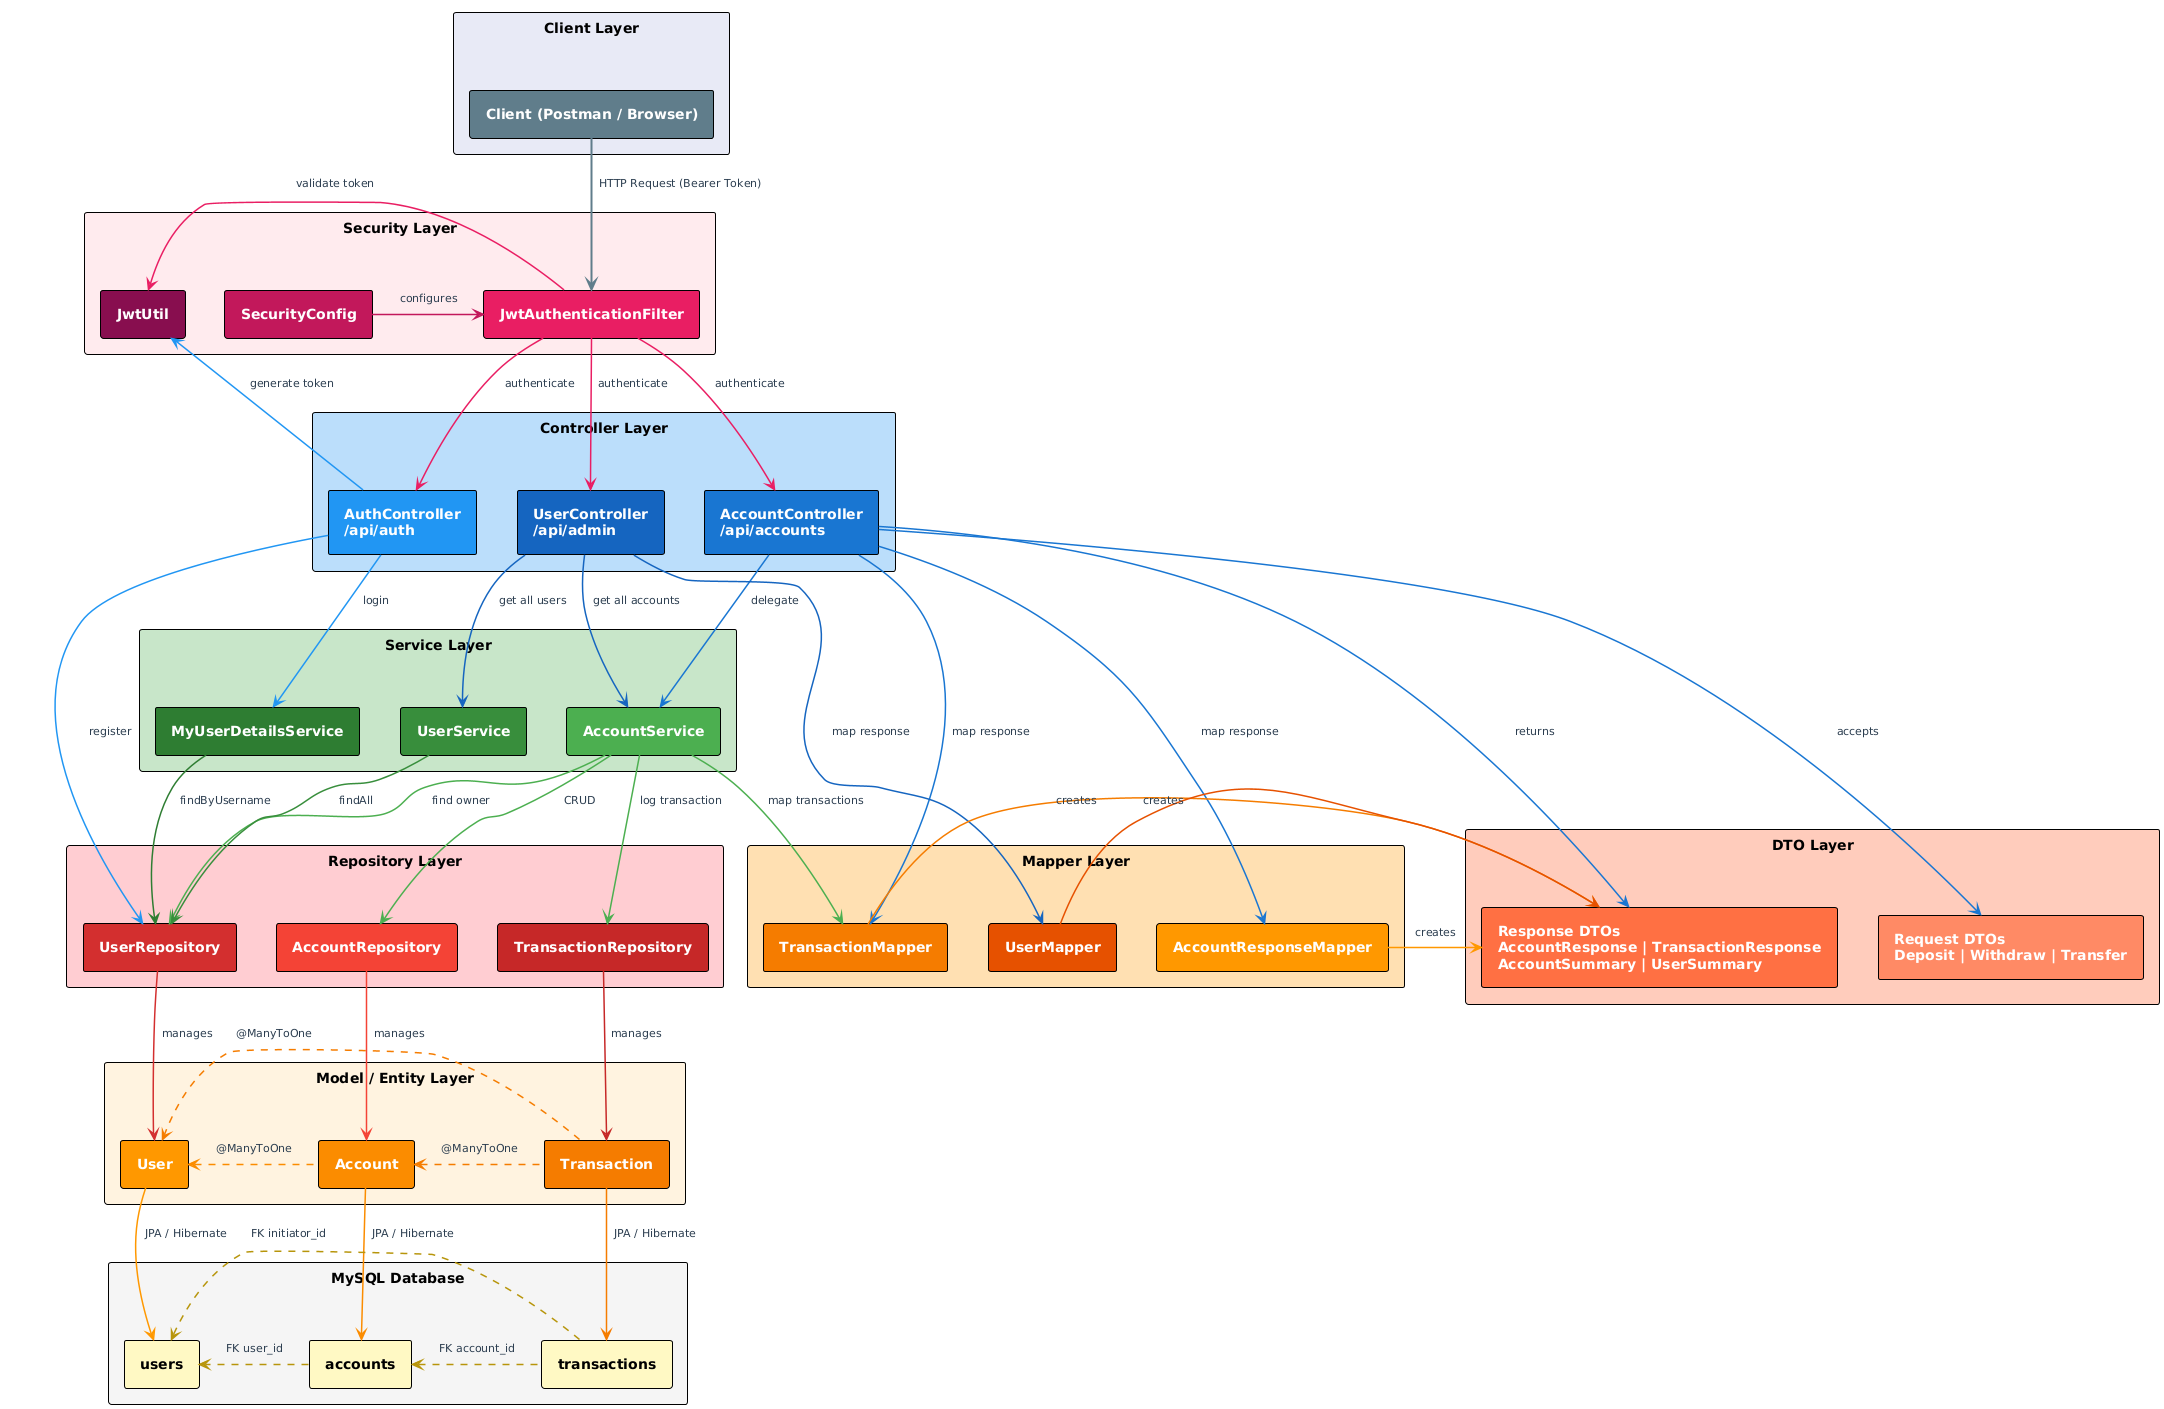

The diagram above was rendered by PlantUML. Its source (embedded in the PNG):
@startuml Banking API Architecture

!theme plain
top to bottom direction
skinparam nodesep 40
skinparam ranksep 50
skinparam padding 6
skinparam defaultFontSize 13
skinparam RectangleFontSize 14
skinparam RectangleFontStyle bold

skinparam Arrow {
  Color #34495E
  FontSize 11
  FontColor #2C3E50
  Thickness 1.5
}

' ========== ROW 1: CLIENT ==========
rectangle "Client Layer" #E8EAF6 {
  rectangle "Client (Postman / Browser)" as Client #607D8B;text:white
}

' ========== ROW 2: SECURITY ==========
rectangle "Security Layer" #FFEBEE {
  rectangle "SecurityConfig" as SecurityConfig #C2185B;text:white
  rectangle "JwtAuthenticationFilter" as JwtFilter #E91E63;text:white
  rectangle "JwtUtil" as JwtUtil #880E4F;text:white
}

' ========== ROW 3: CONTROLLERS ==========
rectangle "Controller Layer" #BBDEFB {
  rectangle "AuthController\n/api/auth" as AuthCtrl #2196F3;text:white
  rectangle "AccountController\n/api/accounts" as AccCtrl #1976D2;text:white
  rectangle "UserController\n/api/admin" as UserCtrl #1565C0;text:white
}

' ========== ROW 4: SERVICES ==========
rectangle "Service Layer" #C8E6C9 {
  rectangle "MyUserDetailsService" as UserDetailsSvc #2E7D32;text:white
  rectangle "AccountService" as AccSvc #4CAF50;text:white
  rectangle "UserService" as UserSvc #388E3C;text:white
}

' ========== ROW 5: MAPPER + DTO (side by side) ==========
rectangle "Mapper Layer" #FFE0B2 {
  rectangle "AccountResponseMapper" as AccMapper #FF9800;text:white
  rectangle "TransactionMapper" as TxMapper #F57C00;text:white
  rectangle "UserMapper" as UsrMapper #E65100;text:white
}

rectangle "DTO Layer" #FFCCBC {
  rectangle "Request DTOs\nDeposit | Withdraw | Transfer" as ReqDTOs #FF8A65;text:white
  rectangle "Response DTOs\nAccountResponse | TransactionResponse\nAccountSummary | UserSummary" as RespDTOs #FF7043;text:white
}

' ========== ROW 6: REPOSITORIES ==========
rectangle "Repository Layer" #FFCDD2 {
  rectangle "UserRepository" as UserRepo #D32F2F;text:white
  rectangle "AccountRepository" as AccRepo #F44336;text:white
  rectangle "TransactionRepository" as TxRepo #C62828;text:white
}

' ========== ROW 7: MODELS ==========
rectangle "Model / Entity Layer" #FFF3E0 {
  rectangle "User" as UserModel #FF9800;text:white
  rectangle "Account" as AccModel #FB8C00;text:white
  rectangle "Transaction" as TxModel #F57C00;text:white
}

' ========== ROW 8: DATABASE ==========
rectangle "MySQL Database" #F5F5F5 {
  rectangle "users" as UsersTable #FFF9C4
  rectangle "accounts" as AccountsTable #FFF9C4
  rectangle "transactions" as TxTable #FFF9C4
}

' ========== ARROWS ==========

' Row 1 -> Row 2  (Client = gray #607D8B)
Client -[#607D8B,bold]down-> JwtFilter : HTTP Request (Bearer Token)

' Within Security  (Security = pink/red #E91E63)
SecurityConfig -[#C2185B]right-> JwtFilter : configures
JwtFilter -[#E91E63]right-> JwtUtil : validate token

' Row 2 -> Row 3  (Security = pink #E91E63)
JwtFilter -[#E91E63]down-> AuthCtrl : authenticate
JwtFilter -[#E91E63]down-> AccCtrl : authenticate
JwtFilter -[#E91E63]down-> UserCtrl : authenticate

' Row 3 -> Row 4  (Controller = blue #1976D2)
AuthCtrl -[#2196F3]down-> UserDetailsSvc : login
AuthCtrl -[#2196F3]up-> JwtUtil : generate token
AccCtrl -[#1976D2]down-> AccSvc : delegate
UserCtrl -[#1565C0]down-> AccSvc : get all accounts
UserCtrl -[#1565C0]down-> UserSvc : get all users

' Row 4 -> Row 5  (Service = green #4CAF50)
AccSvc -[#4CAF50]down-> TxMapper : map transactions

' Row 3 -> Row 5  (Controller = blue #1976D2)
AccCtrl -[#1976D2]down-> AccMapper : map response
AccCtrl -[#1976D2]down-> TxMapper : map response
UserCtrl -[#1565C0]down-> UsrMapper : map response
AccCtrl -[#1976D2]down-> ReqDTOs : accepts
AccCtrl -[#1976D2]down-> RespDTOs : returns

' Row 5: Mappers produce DTOs  (Mapper = orange #FF9800)
AccMapper -[#FF9800]right-> RespDTOs : creates
TxMapper -[#F57C00]right-> RespDTOs : creates
UsrMapper -[#E65100]right-> RespDTOs : creates

' Row 4 -> Row 6  (Service = green #4CAF50)
UserDetailsSvc -[#2E7D32]down-> UserRepo : findByUsername
AccSvc -[#4CAF50]down-> AccRepo : CRUD
AccSvc -[#4CAF50]down-> UserRepo : find owner
AccSvc -[#4CAF50]down-> TxRepo : log transaction
UserSvc -[#388E3C]down-> UserRepo : findAll
AuthCtrl -[#2196F3]down-> UserRepo : register

' Row 6 -> Row 7  (Repository = red #F44336)
UserRepo -[#D32F2F]down-> UserModel : manages
AccRepo -[#F44336]down-> AccModel : manages
TxRepo -[#C62828]down-> TxModel : manages

' Row 7 -> Row 8  (Model = orange #FB8C00)
UserModel -[#FF9800]down-> UsersTable : JPA / Hibernate
AccModel -[#FB8C00]down-> AccountsTable : JPA / Hibernate
TxModel -[#F57C00]down-> TxTable : JPA / Hibernate

' FK relationships within DB  (DB = yellow/dark #B7950B)
AccountsTable -[#B7950B,dashed]right-> UsersTable : FK user_id
TxTable -[#B7950B,dashed]left-> AccountsTable : FK account_id
TxTable -[#B7950B,dashed]right-> UsersTable : FK initiator_id

' Entity relationships  (Model = orange #FB8C00)
AccModel -[#FB8C00,dashed]left-> UserModel : @ManyToOne
TxModel -[#F57C00,dashed]left-> AccModel : @ManyToOne
TxModel -[#F57C00,dashed]right-> UserModel : @ManyToOne

@enduml